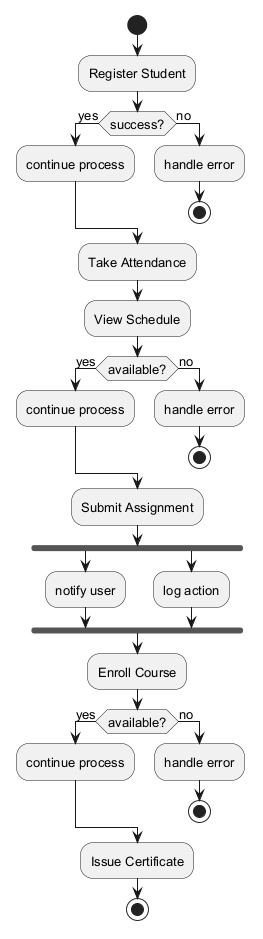

The diagram above was rendered by PlantUML. Its source (embedded in the PNG):
@startuml
skinparam backgroundColor #FFFFFF
skinparam classBackgroundColor #F3E5F5
skinparam classBorderColor #6A1B9A
skinparam defaultFontSize 13
start
:Register Student;
if (success?) then (yes)
:continue process;
else (no)
:handle error;
stop
endif
:Take Attendance;
:View Schedule;
if (available?) then (yes)
:continue process;
else (no)
:handle error;
stop
endif
:Submit Assignment;
fork
:notify user;
fork again
:log action;
end fork
:Enroll Course;
if (available?) then (yes)
:continue process;
else (no)
:handle error;
stop
endif
:Issue Certificate;
stop
@enduml